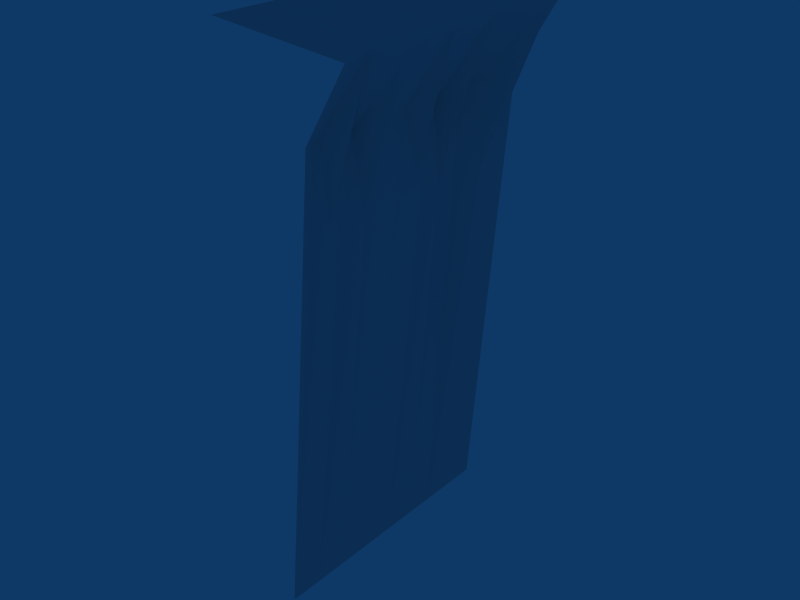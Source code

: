 # Source: earthquake_edge.blend  (saved by Blender 2.48.1; exported with 4.5.12 LTS)
import bpy
from mathutils import Matrix  # noqa: F401  (used for matrix-valued properties, if any)

bpy.ops.wm.read_factory_settings(use_empty=True)
scene = bpy.context.scene
scene.name = 'Scene'

# ---- collections
col_collection_1 = bpy.data.collections.new('Collection 1'); scene.collection.children.link(col_collection_1)

# ---- world
world_world = bpy.data.worlds.new('World'); scene.world = world_world
world_world.color = (0.05656, 0.2208, 0.4)
world_world.use_sun_shadow = False
world_world.sun_shadow_jitter_overblur = 0.0
world_world.cycles.sampling_method = 'MANUAL'
world_world.cycles.sample_map_resolution = 256

# ---- meshes
me_plane_002 = bpy.data.meshes.new('Plane.002')
me_plane_002.from_pydata([(-0.07803, -0.7188, -0.1), (0.03121, 0.1954, -0.1), (0.06242, 0.8046, -0.1), (-0.02341, -0.2734, -0.1), (0.04682, -0.5078, -0.1), (-0.07802, 0.3908, -0.1), (-0.03121, -0.04681, -0.1), (3.576e-07, 1.0, -0.1), (-1.192e-07, -1.0, -0.1)], [(4, 0), (0, 8), (5, 1), (6, 1), (7, 2), (5, 2), (4, 3), (6, 3)], [])
me_plane_002.use_remesh_preserve_volume = False
me_plane_002.use_remesh_preserve_attributes = False
me_plane_002.use_mirror_vertex_groups = False
me_plane_002.update()
me_plane_001 = bpy.data.meshes.new('Plane.001')
me_plane_001.from_pydata([(-0.593, 1.0, -3.992), (-0.593, -1.0, -3.992), (-0.03121, -0.04681, -0.1), (-0.593, 2.387e-07, -3.992), (-0.07802, 0.3908, -0.1), (-0.593, 0.5, -3.992), (0.04682, -0.5078, -0.1), (-0.593, -0.5, -3.992), (-0.02341, -0.2734, -0.1), (-0.593, -0.25, -3.992), (-0.593, 0.75, -3.992), (0.03121, 0.1954, -0.1), (-0.593, 0.25, -3.992), (-0.593, -0.75, -3.992), (-0.3043, 1.0, -0.6182), (-0.3043, -1.0, -0.6182), (-0.3199, -0.007802, -1.071), (-0.3433, 0.4454, -0.6182), (-0.2809, -0.5585, -1.164), (-0.316, -0.2617, -0.6182), (-0.2731, 0.7773, -0.6182), (-0.2887, 0.1681, -1.164), (-0.3433, -0.789, -1.164), (-0.2997, -0.6378, -0.6118), (-0.3433, -0.8594, -0.6182), (-0.3433, 0.3204, -0.6182), (-0.2887, 0.09769, -0.6182), (-0.3043, 0.875, -0.6182), (-0.2731, 0.5977, -1.164), (-0.3199, -0.1484, -0.6182), (-0.316, -0.3867, -0.6182), (-0.07803, -0.7188, -0.1), (0.06242, 0.8046, -0.1), (3.576e-07, 1.0, -0.1), (-1.192e-07, -1.0, -0.1), (-1.192e-07, -1.0, -0.1), (3.576e-07, 1.0, -0.1), (0.06242, 0.8046, -0.1), (-0.07803, -0.7188, -0.1), (-1.0, -0.75, 0.0), (-1.0, 0.25, 0.0), (0.03121, 0.1954, -0.1), (-1.0, 0.75, 0.0), (-1.0, -0.25, 0.0), (-0.02341, -0.2734, -0.1), (-1.0, -0.5, 0.0), (0.04682, -0.5078, -0.1), (-1.0, 0.5, 0.0), (-0.07802, 0.3908, -0.1), (-1.0, 2.98e-07, 0.0), (-0.03121, -0.04681, -0.1), (-1.0, 1.0, 0.0), (-1.0, -1.0, 0.0)], [], [(18, 6, 23), (22, 13, 23), (22, 31, 24), (15, 1, 24), (17, 4, 25), (21, 12, 25), (21, 11, 26), (16, 3, 26), (14, 33, 27), (20, 10, 27), (20, 32, 28), (17, 5, 28), (16, 2, 29), (19, 9, 29), (19, 8, 30), (18, 7, 30), (6, 18, 30), (6, 30, 8), (9, 19, 30), (9, 30, 7), (8, 19, 29), (8, 29, 2), (3, 16, 9), (16, 29, 9), (4, 17, 32), (17, 28, 32), (10, 20, 28), (10, 28, 5), (32, 20, 33), (20, 27, 33), (0, 14, 27), (0, 27, 10), (2, 16, 26), (2, 26, 11), (12, 21, 3), (21, 26, 3), (11, 21, 25), (11, 25, 4), (5, 17, 25), (5, 25, 12), (34, 15, 31), (15, 24, 31), (13, 22, 1), (22, 24, 1), (31, 22, 23), (31, 23, 6), (7, 18, 13), (18, 23, 13), (38, 46, 45), (38, 45, 39), (35, 38, 39), (35, 39, 52), (41, 48, 47), (41, 47, 40), (50, 41, 40), (50, 40, 49), (37, 36, 51), (37, 51, 42), (48, 37, 42), (48, 42, 47), (44, 50, 49), (44, 49, 43), (46, 44, 43), (46, 43, 45)])
_uv = me_plane_001.uv_layers.new(name='UVTex')
_uv.uv.foreach_set('vector', [0.05519, 0.143, 0.06152, 0.1848, 0.04527, 0.1754, 0.02637, 0.1465, 0.03125, 5.748e-08, 0.04527, 0.1754, 0.02637, 0.1465, 0.03515, 0.1919, 0.01758, 0.1775, 1.49e-08, 0.1753, 0.0, 7.664e-08, 0.01758, 0.1775, 0.1807, 0.1775, 0.1738, 0.1919, 0.165, 0.1775, 0.146, 0.1434, 0.1562, 1.916e-08, 0.165, 0.1775, 0.146, 0.1434, 0.1494, 0.1857, 0.1372, 0.1744, 0.124, 0.1505, 0.125, 3.832e-08, 0.1372, 0.1744, 0.25, 0.1753, 0.25, 0.1875, 0.2344, 0.1753, 0.2222, 0.1736, 0.2188, 0.0, 0.2344, 0.1753, 0.2222, 0.1736, 0.2256, 0.1839, 0.1997, 0.1425, 0.1807, 0.1775, 0.1875, 1.916e-08, 0.1997, 0.1425, 0.124, 0.1505, 0.1191, 0.1893, 0.1064, 0.1762, 0.09229, 0.176, 0.09375, 3.832e-08, 0.1064, 0.1762, 0.09229, 0.176, 0.09082, 0.1888, 0.07666, 0.176, 0.05519, 0.143, 0.0625, 5.748e-08, 0.07666, 0.176, 0.06152, 0.1848, 0.05519, 0.143, 0.07666, 0.176, 0.06152, 0.1848, 0.07666, 0.176, 0.09082, 0.1888, 0.09375, 3.832e-08, 0.09229, 0.176, 0.07666, 0.176, 0.09375, 3.832e-08, 0.07666, 0.176, 0.0625, 5.748e-08, 0.09082, 0.1888, 0.09229, 0.176, 0.1064, 0.1762, 0.09082, 0.1888, 0.1064, 0.1762, 0.1191, 0.1893, 0.125, 3.832e-08, 0.124, 0.1505, 0.09375, 3.832e-08, 0.124, 0.1505, 0.1064, 0.1762, 0.09375, 3.832e-08, 0.1738, 0.1919, 0.1807, 0.1775, 0.2256, 0.1839, 0.1807, 0.1775, 0.1997, 0.1425, 0.2256, 0.1839, 0.2188, 0.0, 0.2222, 0.1736, 0.1997, 0.1425, 0.2188, 0.0, 0.1997, 0.1425, 0.1875, 1.916e-08, 0.2256, 0.1839, 0.2222, 0.1736, 0.25, 0.1875, 0.2222, 0.1736, 0.2344, 0.1753, 0.25, 0.1875, 0.25, 0.0, 0.25, 0.1753, 0.2344, 0.1753, 0.25, 0.0, 0.2344, 0.1753, 0.2188, 0.0, 0.1191, 0.1893, 0.124, 0.1505, 0.1372, 0.1744, 0.1191, 0.1893, 0.1372, 0.1744, 0.1494, 0.1857, 0.1562, 1.916e-08, 0.146, 0.1434, 0.125, 3.832e-08, 0.146, 0.1434, 0.1372, 0.1744, 0.125, 3.832e-08, 0.1494, 0.1857, 0.146, 0.1434, 0.165, 0.1775, 0.1494, 0.1857, 0.165, 0.1775, 0.1738, 0.1919, 0.1875, 1.916e-08, 0.1807, 0.1775, 0.165, 0.1775, 0.1875, 1.916e-08, 0.165, 0.1775, 0.1562, 1.916e-08, 1.49e-08, 0.1875, 1.49e-08, 0.1753, 0.03515, 0.1919, 1.49e-08, 0.1753, 0.01758, 0.1775, 0.03515, 0.1919, 0.03125, 5.748e-08, 0.02637, 0.1465, 0.0, 7.664e-08, 0.02637, 0.1465, 0.01758, 0.1775, 0.0, 7.664e-08, 0.03515, 0.1919, 0.02637, 0.1465, 0.04527, 0.1754, 0.03515, 0.1919, 0.04527, 0.1754, 0.06152, 0.1848, 0.0625, 5.748e-08, 0.05519, 0.143, 0.03125, 5.748e-08, 0.05519, 0.143, 0.04527, 0.1754, 0.03125, 5.748e-08, 0.03515, 0.1919, 0.06152, 0.1848, 0.0625, 0.25, 0.03515, 0.1919, 0.0625, 0.25, 0.03125, 0.25, 1.49e-08, 0.1875, 0.03515, 0.1919, 0.03125, 0.25, 1.49e-08, 0.1875, 0.03125, 0.25, 5.215e-08, 0.25, 0.1494, 0.1857, 0.1738, 0.1919, 0.1875, 0.25, 0.1494, 0.1857, 0.1875, 0.25, 0.1562, 0.25, 0.1191, 0.1893, 0.1494, 0.1857, 0.1562, 0.25, 0.1191, 0.1893, 0.1562, 0.25, 0.125, 0.25, 0.2256, 0.1839, 0.25, 0.1875, 0.25, 0.25, 0.2256, 0.1839, 0.25, 0.25, 0.2188, 0.25, 0.1738, 0.1919, 0.2256, 0.1839, 0.2188, 0.25, 0.1738, 0.1919, 0.2188, 0.25, 0.1875, 0.25, 0.09082, 0.1888, 0.1191, 0.1893, 0.125, 0.25, 0.09082, 0.1888, 0.125, 0.25, 0.09375, 0.25, 0.06152, 0.1848, 0.09082, 0.1888, 0.09375, 0.25, 0.06152, 0.1848, 0.09375, 0.25, 0.0625, 0.25])
me_plane_001.use_remesh_preserve_volume = False
me_plane_001.use_remesh_preserve_attributes = False
me_plane_001.use_mirror_vertex_groups = False
me_plane_001.update()

# ---- objects
ob_plane_001 = bpy.data.objects.new('Plane.001', me_plane_002)
ob_plane = bpy.data.objects.new('Plane', me_plane_001)

# ---- transforms, parenting, visibility, modifiers, constraints
ob_plane_001.location = (0.5, 0.5, 0.0)
ob_plane_001.scale = (0.5, 0.5, 0.5)
ob_plane_001.lock_rotations_4d = False
ob_plane_001.empty_display_type = 'ARROWS'
ob_plane_001.lineart.crease_threshold = 0.0
ob_plane.location = (0.5, 0.5, 0.0)
ob_plane.scale = (0.5, 0.5, 0.5)
ob_plane.lock_rotations_4d = False
ob_plane.empty_display_type = 'ARROWS'
ob_plane.lineart.crease_threshold = 0.0

# ---- collection membership
col_collection_1.objects.link(ob_plane_001)
col_collection_1.objects.link(ob_plane)

# ---- scene / render settings (as saved in the file)
scene.frame_start = 1; scene.frame_end = 250; scene.frame_set(1)
scene.render.engine = 'BLENDER_EEVEE_NEXT'
scene.render.image_settings.file_format = 'JPEG'
scene.render.image_settings.color_mode = 'RGB'
scene.render.image_settings.compression = 90
scene.render.resolution_x = 800
scene.render.resolution_y = 600
scene.render.pixel_aspect_x = 100.0
scene.render.pixel_aspect_y = 100.0
scene.render.fps = 25
scene.render.dither_intensity = 0.0
scene.render.use_compositing = False
scene.render.use_sequencer = False
scene.render.bake_margin = 2
scene.render.bake_bias = 0.0
scene.render.use_stamp_time = False
scene.render.use_stamp_date = False
scene.render.use_stamp_frame = False
scene.render.use_stamp_camera = False
scene.render.use_stamp_scene = False
scene.render.use_stamp_filename = False
scene.render.use_stamp_render_time = False
scene.render.stamp_font_size = 0
scene.cycles.use_denoising = False
scene.cycles.samples = 10
scene.cycles.sampling_pattern = 'TABULATED_SOBOL'
scene.cycles.light_sampling_threshold = 0.0
scene.cycles.use_adaptive_sampling = False
scene.cycles.use_light_tree = False
scene.cycles.blur_glossy = 0.0
scene.cycles.volume_bounces = 1
scene.cycles.pixel_filter_type = 'GAUSSIAN'
scene.cycles.sample_clamp_indirect = 0.0
scene.view_settings.view_transform = 'Raw'
bpy.context.view_layer.update()

# ---- added for rendering (the .blend has no active camera): camera
cam_auto = bpy.data.cameras.new('AutoCamera')
cam_auto.lens = 50.0
cam_auto.sensor_width = 36.0
cam_auto.clip_end = 1000.0
ob_auto_camera = bpy.data.objects.new('AutoCamera', cam_auto)
scene.collection.objects.link(ob_auto_camera)
ob_auto_camera.location = (2.38891, -2.04796, 0.700594)
ob_auto_camera.rotation_euler = (1.09748, -7.21219e-08, 0.694738)
scene.camera = ob_auto_camera
bpy.context.view_layer.update()
